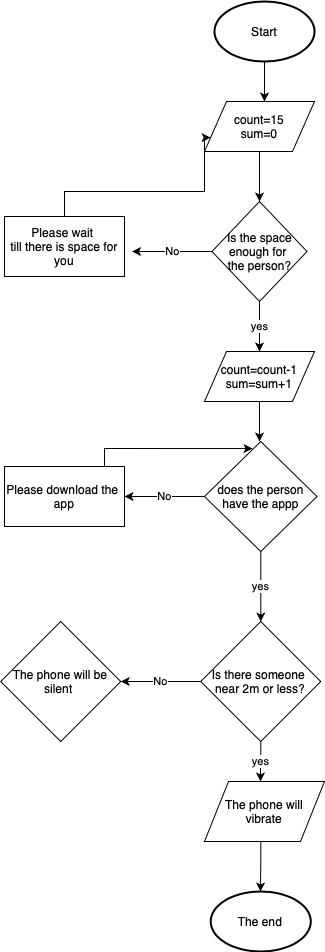

The diagram above was exported from draw.io. Its source (the exported page's mxGraphModel, read from the mxfile embedded in the PNG):
<mxGraphModel dx="830" dy="639" grid="1" gridSize="10" guides="1" tooltips="1" connect="1" arrows="1" fold="1" page="1" pageScale="1" pageWidth="827" pageHeight="1169" math="0" shadow="0">
  <root>
    <mxCell id="WIyWlLk6GJQsqaUBKTNV-0" />
    <mxCell id="WIyWlLk6GJQsqaUBKTNV-1" parent="WIyWlLk6GJQsqaUBKTNV-0" />
    <mxCell id="XTAsUAZIm5tU9yd9-r3Z-3" value="" style="edgeStyle=orthogonalEdgeStyle;rounded=0;orthogonalLoop=1;jettySize=auto;html=1;" edge="1" parent="WIyWlLk6GJQsqaUBKTNV-1" source="XTAsUAZIm5tU9yd9-r3Z-1">
      <mxGeometry relative="1" as="geometry">
        <mxPoint x="410" y="160" as="targetPoint" />
      </mxGeometry>
    </mxCell>
    <mxCell id="XTAsUAZIm5tU9yd9-r3Z-1" value="Start" style="strokeWidth=2;html=1;shape=mxgraph.flowchart.start_1;whiteSpace=wrap;" vertex="1" parent="WIyWlLk6GJQsqaUBKTNV-1">
      <mxGeometry x="360" y="60" width="100" height="60" as="geometry" />
    </mxCell>
    <mxCell id="XTAsUAZIm5tU9yd9-r3Z-9" value="" style="edgeStyle=orthogonalEdgeStyle;rounded=0;orthogonalLoop=1;jettySize=auto;html=1;" edge="1" parent="WIyWlLk6GJQsqaUBKTNV-1" source="XTAsUAZIm5tU9yd9-r3Z-4">
      <mxGeometry relative="1" as="geometry">
        <mxPoint x="405" y="260" as="targetPoint" />
      </mxGeometry>
    </mxCell>
    <mxCell id="XTAsUAZIm5tU9yd9-r3Z-4" value="count=15&lt;br&gt;sum=0" style="shape=parallelogram;perimeter=parallelogramPerimeter;whiteSpace=wrap;html=1;" vertex="1" parent="WIyWlLk6GJQsqaUBKTNV-1">
      <mxGeometry x="350" y="160" width="110" height="50" as="geometry" />
    </mxCell>
    <mxCell id="XTAsUAZIm5tU9yd9-r3Z-12" value="yes" style="edgeStyle=orthogonalEdgeStyle;rounded=0;orthogonalLoop=1;jettySize=auto;html=1;" edge="1" parent="WIyWlLk6GJQsqaUBKTNV-1" source="XTAsUAZIm5tU9yd9-r3Z-10">
      <mxGeometry relative="1" as="geometry">
        <mxPoint x="405" y="410" as="targetPoint" />
      </mxGeometry>
    </mxCell>
    <mxCell id="XTAsUAZIm5tU9yd9-r3Z-14" value="No" style="edgeStyle=orthogonalEdgeStyle;rounded=0;orthogonalLoop=1;jettySize=auto;html=1;" edge="1" parent="WIyWlLk6GJQsqaUBKTNV-1" source="XTAsUAZIm5tU9yd9-r3Z-10">
      <mxGeometry relative="1" as="geometry">
        <mxPoint x="277.5" y="310" as="targetPoint" />
      </mxGeometry>
    </mxCell>
    <mxCell id="XTAsUAZIm5tU9yd9-r3Z-10" value="Is the space&lt;br&gt;enough for&amp;nbsp;&lt;br&gt;the person?" style="rhombus;whiteSpace=wrap;html=1;" vertex="1" parent="WIyWlLk6GJQsqaUBKTNV-1">
      <mxGeometry x="357.5" y="260" width="95" height="100" as="geometry" />
    </mxCell>
    <mxCell id="XTAsUAZIm5tU9yd9-r3Z-20" style="edgeStyle=orthogonalEdgeStyle;rounded=0;orthogonalLoop=1;jettySize=auto;html=1;exitX=0.5;exitY=0;exitDx=0;exitDy=0;entryX=0;entryY=0.75;entryDx=0;entryDy=0;" edge="1" parent="WIyWlLk6GJQsqaUBKTNV-1" source="XTAsUAZIm5tU9yd9-r3Z-15" target="XTAsUAZIm5tU9yd9-r3Z-4">
      <mxGeometry relative="1" as="geometry">
        <mxPoint x="340" y="180" as="targetPoint" />
        <Array as="points">
          <mxPoint x="210" y="250" />
          <mxPoint x="350" y="250" />
          <mxPoint x="350" y="196" />
        </Array>
      </mxGeometry>
    </mxCell>
    <mxCell id="XTAsUAZIm5tU9yd9-r3Z-15" value="Please wait&amp;nbsp;&lt;br&gt;till there is space for you" style="rounded=0;whiteSpace=wrap;html=1;" vertex="1" parent="WIyWlLk6GJQsqaUBKTNV-1">
      <mxGeometry x="150" y="275" width="120" height="60" as="geometry" />
    </mxCell>
    <mxCell id="XTAsUAZIm5tU9yd9-r3Z-25" value="" style="edgeStyle=orthogonalEdgeStyle;rounded=0;orthogonalLoop=1;jettySize=auto;html=1;" edge="1" parent="WIyWlLk6GJQsqaUBKTNV-1" source="XTAsUAZIm5tU9yd9-r3Z-21">
      <mxGeometry relative="1" as="geometry">
        <mxPoint x="405" y="500" as="targetPoint" />
      </mxGeometry>
    </mxCell>
    <mxCell id="XTAsUAZIm5tU9yd9-r3Z-21" value="count=count-1&lt;br&gt;sum=sum+1" style="shape=parallelogram;perimeter=parallelogramPerimeter;whiteSpace=wrap;html=1;" vertex="1" parent="WIyWlLk6GJQsqaUBKTNV-1">
      <mxGeometry x="350" y="410" width="110" height="50" as="geometry" />
    </mxCell>
    <mxCell id="XTAsUAZIm5tU9yd9-r3Z-28" value="No" style="edgeStyle=orthogonalEdgeStyle;rounded=0;orthogonalLoop=1;jettySize=auto;html=1;" edge="1" parent="WIyWlLk6GJQsqaUBKTNV-1" source="XTAsUAZIm5tU9yd9-r3Z-26">
      <mxGeometry relative="1" as="geometry">
        <mxPoint x="270" y="555" as="targetPoint" />
      </mxGeometry>
    </mxCell>
    <mxCell id="XTAsUAZIm5tU9yd9-r3Z-37" value="yes" style="edgeStyle=orthogonalEdgeStyle;rounded=0;orthogonalLoop=1;jettySize=auto;html=1;" edge="1" parent="WIyWlLk6GJQsqaUBKTNV-1" source="XTAsUAZIm5tU9yd9-r3Z-26" target="XTAsUAZIm5tU9yd9-r3Z-36">
      <mxGeometry relative="1" as="geometry" />
    </mxCell>
    <mxCell id="XTAsUAZIm5tU9yd9-r3Z-26" value="does the person&lt;br&gt;have the appp" style="rhombus;whiteSpace=wrap;html=1;" vertex="1" parent="WIyWlLk6GJQsqaUBKTNV-1">
      <mxGeometry x="350" y="500" width="112.5" height="110" as="geometry" />
    </mxCell>
    <mxCell id="XTAsUAZIm5tU9yd9-r3Z-40" value="yes" style="edgeStyle=orthogonalEdgeStyle;rounded=0;orthogonalLoop=1;jettySize=auto;html=1;" edge="1" parent="WIyWlLk6GJQsqaUBKTNV-1" source="XTAsUAZIm5tU9yd9-r3Z-36">
      <mxGeometry relative="1" as="geometry">
        <mxPoint x="406" y="840" as="targetPoint" />
      </mxGeometry>
    </mxCell>
    <mxCell id="XTAsUAZIm5tU9yd9-r3Z-47" value="No" style="edgeStyle=orthogonalEdgeStyle;rounded=0;orthogonalLoop=1;jettySize=auto;html=1;" edge="1" parent="WIyWlLk6GJQsqaUBKTNV-1" source="XTAsUAZIm5tU9yd9-r3Z-36" target="XTAsUAZIm5tU9yd9-r3Z-46">
      <mxGeometry relative="1" as="geometry" />
    </mxCell>
    <mxCell id="XTAsUAZIm5tU9yd9-r3Z-36" value="Is there someone&amp;nbsp;&lt;br&gt;near 2m or less?" style="rhombus;whiteSpace=wrap;html=1;" vertex="1" parent="WIyWlLk6GJQsqaUBKTNV-1">
      <mxGeometry x="346.25" y="680" width="120" height="120" as="geometry" />
    </mxCell>
    <mxCell id="XTAsUAZIm5tU9yd9-r3Z-46" value="The phone will be silent&amp;nbsp;" style="rhombus;whiteSpace=wrap;html=1;" vertex="1" parent="WIyWlLk6GJQsqaUBKTNV-1">
      <mxGeometry x="146.25" y="680" width="120" height="120" as="geometry" />
    </mxCell>
    <mxCell id="XTAsUAZIm5tU9yd9-r3Z-35" value="" style="edgeStyle=orthogonalEdgeStyle;rounded=0;orthogonalLoop=1;jettySize=auto;html=1;entryX=0.427;entryY=0.064;entryDx=0;entryDy=0;entryPerimeter=0;" edge="1" parent="WIyWlLk6GJQsqaUBKTNV-1" source="XTAsUAZIm5tU9yd9-r3Z-29" target="XTAsUAZIm5tU9yd9-r3Z-26">
      <mxGeometry relative="1" as="geometry">
        <mxPoint x="210" y="490" as="targetPoint" />
        <Array as="points">
          <mxPoint x="250" y="507" />
        </Array>
      </mxGeometry>
    </mxCell>
    <mxCell id="XTAsUAZIm5tU9yd9-r3Z-29" value="Please download the&amp;nbsp;&lt;br&gt;app" style="rounded=0;whiteSpace=wrap;html=1;" vertex="1" parent="WIyWlLk6GJQsqaUBKTNV-1">
      <mxGeometry x="150" y="525" width="120" height="60" as="geometry" />
    </mxCell>
    <mxCell id="XTAsUAZIm5tU9yd9-r3Z-44" value="" style="edgeStyle=orthogonalEdgeStyle;rounded=0;orthogonalLoop=1;jettySize=auto;html=1;" edge="1" parent="WIyWlLk6GJQsqaUBKTNV-1">
      <mxGeometry relative="1" as="geometry">
        <mxPoint x="406.29999999999995" y="900" as="sourcePoint" />
        <mxPoint x="406" y="950" as="targetPoint" />
        <Array as="points">
          <mxPoint x="406" y="920" />
          <mxPoint x="406" y="920" />
        </Array>
      </mxGeometry>
    </mxCell>
    <mxCell id="XTAsUAZIm5tU9yd9-r3Z-45" value="The end" style="strokeWidth=2;html=1;shape=mxgraph.flowchart.start_1;whiteSpace=wrap;" vertex="1" parent="WIyWlLk6GJQsqaUBKTNV-1">
      <mxGeometry x="356.25" y="950" width="100" height="60" as="geometry" />
    </mxCell>
    <mxCell id="XTAsUAZIm5tU9yd9-r3Z-48" value="The phone will&lt;br&gt;vibrate" style="shape=parallelogram;perimeter=parallelogramPerimeter;whiteSpace=wrap;html=1;" vertex="1" parent="WIyWlLk6GJQsqaUBKTNV-1">
      <mxGeometry x="350" y="840" width="120" height="60" as="geometry" />
    </mxCell>
  </root>
</mxGraphModel>